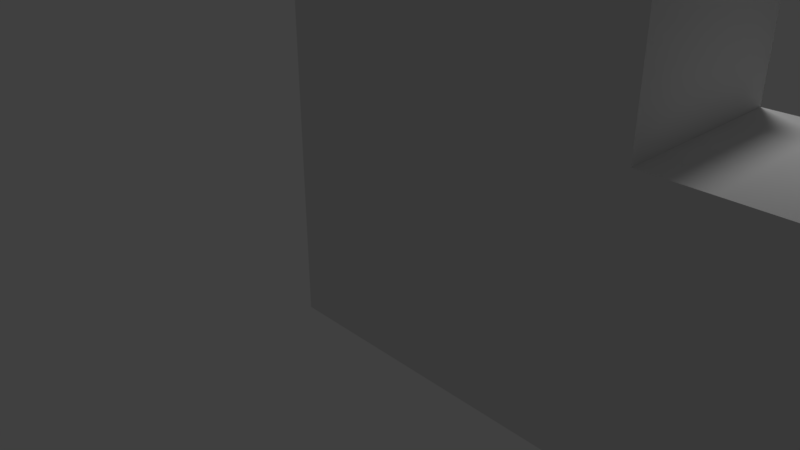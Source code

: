 # Source: podium.blend  (saved by Blender 2.79.0; exported with 4.5.12 LTS)
import bpy
from mathutils import Matrix  # noqa: F401  (used for matrix-valued properties, if any)

bpy.ops.wm.read_factory_settings(use_empty=True)
scene = bpy.context.scene
scene.name = 'Scene'

# ---- collections
col_collection_1 = bpy.data.collections.new('Collection 1'); scene.collection.children.link(col_collection_1)

# ---- world
world_world = bpy.data.worlds.new('World'); scene.world = world_world
world_world.color = (0.05088, 0.05088, 0.05088)
world_world.use_sun_shadow = False
world_world.sun_shadow_jitter_overblur = 0.0
world_world.cycles.sampling_method = 'MANUAL'

# ---- cameras
cam_camera = bpy.data.cameras.new('Camera')
cam_camera.clip_end = 100.0
cam_camera.lens = 35.0
cam_camera.sensor_width = 32.0
cam_camera.sensor_height = 18.0
cam_camera.ortho_scale = 7.314
cam_camera.dof.focus_distance = 0.0
cam_camera.dof.aperture_fstop = 128.0

# ---- lights
light_lamp = bpy.data.lights.new('Lamp', 'POINT')
light_lamp.transmission_factor = 0.0
light_lamp.cutoff_distance = 30.0
light_lamp.energy = 100.0
light_lamp.shadow_buffer_clip_start = 1.001
light_lamp.shadow_soft_size = 0.1
light_lamp.shadow_maximum_resolution = 0.006
light_lamp.use_absolute_resolution = True

# ---- meshes
me_cube_002 = bpy.data.meshes.new('Cube.002')
me_cube_002.from_pydata([(-1.0, -1.0, -1.0), (-1.0, -1.0, 1.0), (-1.0, 1.0, -1.0), (-1.0, 1.0, 1.0), (1.0, -1.0, -1.0), (1.0, -1.0, 1.0), (1.0, 1.0, -1.0), (1.0, 1.0, 1.0), (1.0, 1.0, 1.0), (1.0, 1.0, -1.0), (1.0, -1.0, -1.0), (1.0, -1.0, 1.0), (3.0, 1.0, 1.0), (3.0, 1.0, -1.0), (3.0, -1.0, -1.0), (3.0, -1.0, 1.0), (5.0, 1.0, 1.0), (5.0, 1.0, -1.0), (5.0, -1.0, -1.0), (5.0, -1.0, 1.0), (3.0, 1.0, 2.0), (3.0, -1.0, 2.0), (5.0, 1.0, 2.0), (5.0, -1.0, 2.0), (-1.0, -1.0, 3.0), (-1.0, 1.0, 3.0), (1.0, 1.0, 3.0), (1.0, -1.0, 3.0), (1.0, 1.0, 4.0), (1.0, -1.0, 4.0), (3.0, 1.0, 4.0), (3.0, -1.0, 4.0)], [], [(0, 1, 3, 2), (2, 3, 7, 6), (5, 4, 10, 11), (4, 5, 1, 0), (2, 6, 4, 0), (7, 3, 25, 26), (8, 11, 29, 28), (4, 6, 9, 10), (7, 5, 11, 8), (6, 7, 8, 9), (13, 12, 16, 17), (9, 8, 12, 13), (11, 10, 14, 15), (10, 9, 13, 14), (17, 16, 19, 18), (15, 14, 18, 19), (14, 13, 17, 18), (16, 12, 20, 22), (20, 21, 23, 22), (19, 16, 22, 23), (15, 19, 23, 21), (12, 15, 21, 20), (26, 25, 24, 27), (5, 7, 26, 27), (3, 1, 24, 25), (1, 5, 27, 24), (28, 29, 31, 30), (12, 8, 28, 30), (11, 15, 31, 29), (15, 12, 30, 31)])
me_cube_002.use_remesh_preserve_volume = False
me_cube_002.use_remesh_preserve_attributes = False
me_cube_002.use_mirror_vertex_groups = False
me_cube_002.update()

# ---- objects
ob_cube = bpy.data.objects.new('Cube', me_cube_002)
ob_lamp = bpy.data.objects.new('Lamp', light_lamp)
ob_camera = bpy.data.objects.new('Camera', cam_camera)

# ---- transforms, parenting, visibility, modifiers, constraints
ob_cube.location = (1.327, -0.2092, 0.862)
ob_cube.lineart.crease_threshold = 0.0
ob_lamp.location = (4.076, 1.005, 5.904)
ob_lamp.rotation_euler = (0.6503, 0.05522, 1.866)
ob_lamp.lock_rotations_4d = False
ob_lamp.empty_display_type = 'ARROWS'
ob_lamp.color = (0.0, 0.0, 0.0, 0.0)
ob_lamp.lineart.crease_threshold = 0.0
ob_camera.location = (7.481, -6.508, 5.344)
ob_camera.rotation_euler = (1.109, 0.0, 0.8149)
ob_camera.lock_rotations_4d = False
ob_camera.empty_display_type = 'ARROWS'
ob_camera.color = (0.0, 0.0, 0.0, 0.0)
ob_camera.display_type = 'WIRE'
ob_camera.lineart.crease_threshold = 0.0

# ---- collection membership
col_collection_1.objects.link(ob_cube)
col_collection_1.objects.link(ob_lamp)
col_collection_1.objects.link(ob_camera)

# ---- scene / render settings (as saved in the file)
scene.camera = ob_camera
scene.frame_start = 1; scene.frame_end = 250; scene.frame_set(139)
scene.render.engine = 'BLENDER_EEVEE_NEXT'
scene.render.resolution_percentage = 50
scene.render.dither_intensity = 0.0
scene.cycles.use_denoising = False
scene.cycles.samples = 128
scene.cycles.sampling_pattern = 'TABULATED_SOBOL'
scene.cycles.use_adaptive_sampling = False
scene.cycles.use_light_tree = False
scene.cycles.blur_glossy = 0.0
scene.cycles.sample_clamp_indirect = 0.0
scene.view_settings.view_transform = 'Standard'
bpy.context.view_layer.update()
